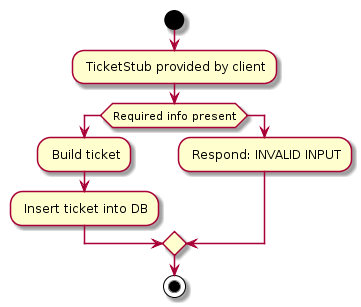

The diagram above was rendered by PlantUML. Its source (embedded in the PNG):
@startuml
start

: TicketStub provided by client;
if (Required info present)
    : Build ticket; 
    : Insert ticket into DB;
else
    : Respond: INVALID INPUT;

endif
stop
@enduml